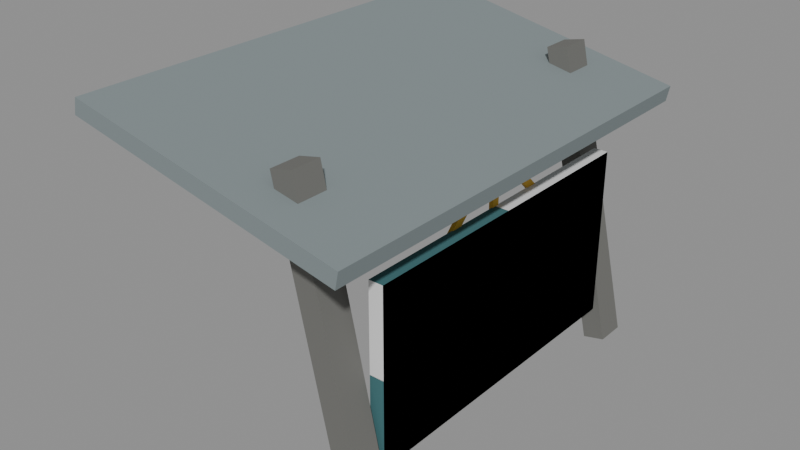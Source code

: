 # Source: stop-1.blend  (saved by Blender 5.3.31; exported with 4.5.12 LTS)
import bpy
from mathutils import Matrix  # noqa: F401  (used for matrix-valued properties, if any)

bpy.ops.wm.read_factory_settings(use_empty=True)
scene = bpy.context.scene
scene.name = 'Scene'

# ---- collections
col_solids = bpy.data.collections.new('solids'); scene.collection.children.link(col_solids)

# ---- materials (node trees are filled in below, after node groups)
mat_7f8a8c = bpy.data.materials.new('#7f8a8c')
mat_7f8a8c.use_backface_culling = True
mat_7f8a8c.diffuse_color = (0.2122, 0.2542, 0.2623, 1.0)
mat_6e6e6a = bpy.data.materials.new('#6e6e6a')
mat_6e6e6a.use_backface_culling = True
mat_6e6e6a.diffuse_color = (0.1559, 0.1559, 0.1441, 1.0)
mat_3f6f73 = bpy.data.materials.new('#3f6f73')
mat_3f6f73.use_backface_culling = True
mat_3f6f73.diffuse_color = (0.04971, 0.159, 0.1714, 1.0)
mat_c9a13a = bpy.data.materials.new('#c9a13a')
mat_c9a13a.use_backface_culling = True
mat_c9a13a.diffuse_color = (0.5841, 0.3564, 0.04231, 1.0)

# ---- material node trees
mat_7f8a8c.use_nodes = True; mat_7f8a8c.node_tree.nodes.clear()
_N = mat_7f8a8c.node_tree.nodes; _L = mat_7f8a8c.node_tree.links
n0 = _N.new('ShaderNodeBsdfPrincipled'); n0.name = 'Principled BSDF'; n0.location = (-200, 100)
n0.inputs[0].default_value = (0.2122, 0.2542, 0.2623, 1.0)
n0.inputs[2].default_value = 0.9
n0.inputs[10].default_value = 0.005
n1 = _N.new('ShaderNodeOutputMaterial'); n1.name = 'Material Output'; n1.location = (200, 100)
_L.new(n0.outputs[0], n1.inputs[0])
n1.is_active_output = True
mat_6e6e6a.use_nodes = True; mat_6e6e6a.node_tree.nodes.clear()
_N = mat_6e6e6a.node_tree.nodes; _L = mat_6e6e6a.node_tree.links
n0 = _N.new('ShaderNodeBsdfPrincipled'); n0.name = 'Principled BSDF'; n0.location = (-200, 100)
n0.inputs[0].default_value = (0.1559, 0.1559, 0.1441, 1.0)
n0.inputs[2].default_value = 0.9
n0.inputs[10].default_value = 0.005
n1 = _N.new('ShaderNodeOutputMaterial'); n1.name = 'Material Output'; n1.location = (200, 100)
_L.new(n0.outputs[0], n1.inputs[0])
n1.is_active_output = True
mat_3f6f73.use_nodes = True; mat_3f6f73.node_tree.nodes.clear()
_N = mat_3f6f73.node_tree.nodes; _L = mat_3f6f73.node_tree.links
n0 = _N.new('ShaderNodeBsdfPrincipled'); n0.name = 'Principled BSDF'; n0.location = (-200, 100)
n0.inputs[0].default_value = (0.04971, 0.159, 0.1714, 1.0)
n0.inputs[2].default_value = 0.9
n0.inputs[10].default_value = 0.005
n1 = _N.new('ShaderNodeOutputMaterial'); n1.name = 'Material Output'; n1.location = (200, 100)
_L.new(n0.outputs[0], n1.inputs[0])
n1.is_active_output = True
mat_c9a13a.use_nodes = True; mat_c9a13a.node_tree.nodes.clear()
_N = mat_c9a13a.node_tree.nodes; _L = mat_c9a13a.node_tree.links
n0 = _N.new('ShaderNodeBsdfPrincipled'); n0.name = 'Principled BSDF'; n0.location = (-200, 100)
n0.inputs[0].default_value = (0.5841, 0.3564, 0.04231, 1.0)
n0.inputs[2].default_value = 0.9
n0.inputs[10].default_value = 0.005
n1 = _N.new('ShaderNodeOutputMaterial'); n1.name = 'Material Output'; n1.location = (200, 100)
_L.new(n0.outputs[0], n1.inputs[0])
n1.is_active_output = True

# ---- meshes
me_00__7f8a8c = bpy.data.meshes.new('00_#7f8a8c')
me_00__7f8a8c.from_pydata([(-1.488, 2.3, 2.95), (-1.488, -2.3, 2.95), (-1.456, 2.3, 3.107), (-1.456, -2.3, 3.107), (1.256, 2.3, 2.393), (1.256, -2.3, 2.393), (1.288, 2.3, 2.55), (1.288, -2.3, 2.55)], [], [(0, 1, 3, 2), (2, 3, 7, 6), (6, 7, 5, 4), (4, 5, 1, 0), (2, 6, 4, 0), (7, 3, 1, 5)])
me_00__7f8a8c.materials.append(mat_7f8a8c)
me_00__7f8a8c.update()
me_01__6e6e6a = bpy.data.meshes.new('01_#6e6e6a')
me_01__6e6e6a.from_pydata([(0.97, 1.95, -0.03785), (0.97, 1.65, -0.03785), (0.3153, 1.95, 2.89), (0.3153, 1.65, 2.89), (1.185, 1.95, 0.01016), (1.185, 1.65, 0.01016), (0.53, 1.95, 2.938), (0.53, 1.65, 2.938), (0.97, -1.65, -0.03785), (0.97, -1.95, -0.03785), (0.3153, -1.65, 2.89), (0.3153, -1.95, 2.89), (1.185, -1.65, 0.01016), (1.185, -1.95, 0.01016), (0.53, -1.65, 2.938), (0.53, -1.95, 2.938)], [], [(0, 1, 3, 2), (2, 3, 7, 6), (6, 7, 5, 4), (4, 5, 1, 0), (2, 6, 4, 0), (7, 3, 1, 5), (8, 9, 11, 10), (10, 11, 15, 14), (14, 15, 13, 12), (12, 13, 9, 8), (10, 14, 12, 8), (15, 11, 9, 13)])
me_01__6e6e6a.materials.append(mat_6e6e6a)
me_01__6e6e6a.update()
me_02__3f6f73 = bpy.data.meshes.new('02_#3f6f73')
me_02__3f6f73.from_pydata([(0.93, 1.6, 0.35), (0.93, -1.6, 0.35), (0.93, 1.6, 2.05), (0.93, -1.6, 2.05), (1.07, 1.6, 0.35), (1.07, -1.6, 0.35), (1.07, 1.6, 2.05), (1.07, -1.6, 2.05)], [], [(0, 1, 3, 2), (2, 3, 7, 6), (6, 7, 5, 4), (4, 5, 1, 0), (2, 6, 4, 0), (7, 3, 1, 5)])
me_02__3f6f73.materials.append(mat_3f6f73)
me_02__3f6f73.update()
me_03__c9a13a_noshadow_r320 = bpy.data.meshes.new('03_#c9a13a_noshadow_r320')
me_03__c9a13a_noshadow_r320.from_pydata([(0.945, 0.5, 1.45), (0.895, 0.5, 1.45), (0.945, 0.433, 1.7), (0.895, 0.433, 1.7), (0.945, 0.25, 1.883), (0.895, 0.25, 1.883), (0.945, -1.093e-09, 1.95), (0.895, 1.093e-09, 1.95), (0.945, -0.25, 1.883), (0.895, -0.25, 1.883), (0.945, -0.433, 1.7), (0.895, -0.433, 1.7), (0.945, -0.5, 1.45), (0.895, -0.5, 1.45), (0.945, -0.433, 1.2), (0.895, -0.433, 1.2), (0.945, -0.25, 1.017), (0.895, -0.25, 1.017), (0.945, -1.093e-09, 0.95), (0.895, 1.093e-09, 0.95), (0.945, 0.25, 1.017), (0.895, 0.25, 1.017), (0.945, 0.433, 1.2), (0.895, 0.433, 1.2)], [], [(0, 1, 3, 2), (2, 3, 5, 4), (4, 5, 7, 6), (6, 7, 9, 8), (8, 9, 11, 10), (10, 11, 13, 12), (12, 13, 15, 14), (14, 15, 17, 16), (16, 17, 19, 18), (18, 19, 21, 20), (3, 1, 23, 21, 19, 17, 15, 13, 11, 9, 7, 5), (20, 21, 23, 22), (22, 23, 1, 0), (0, 2, 4, 6, 8, 10, 12, 14, 16, 18, 20, 22)])
me_03__c9a13a_noshadow_r320.polygons.foreach_set('use_smooth', [1, 1, 1, 1, 1, 1, 1, 1, 1, 1, 0, 1, 1, 0])
_k = set([(0, 2), (0, 22), (1, 3), (1, 23), (2, 4), (3, 5), (4, 6), (5, 7), (6, 8), (7, 9), (8, 10), (9, 11), (10, 12), (11, 13), (12, 14), (13, 15), (14, 16), (15, 17), (16, 18), (17, 19), (18, 20), (19, 21), (20, 22), (21, 23)])
me_03__c9a13a_noshadow_r320.attributes.new('sharp_edge', 'BOOLEAN', 'EDGE').data.foreach_set('value', [ (min(e.vertices), max(e.vertices)) in _k for e in me_03__c9a13a_noshadow_r320.edges])
me_03__c9a13a_noshadow_r320.materials.append(mat_c9a13a)
me_03__c9a13a_noshadow_r320.update()
me_04__c9a13a_noshadow_r110 = bpy.data.meshes.new('04_#c9a13a_noshadow_r110')
me_04__c9a13a_noshadow_r110.from_pydata([(0.9, -0.55, 1.41), (0.9, -1.05, 1.41), (0.9, -0.55, 1.49), (0.9, -1.05, 1.49), (0.94, -0.55, 1.41), (0.94, -1.05, 1.41), (0.94, -0.55, 1.49), (0.94, -1.05, 1.49), (0.9, -0.3606, 2.164), (0.9, -0.7142, 1.811), (0.9, -0.4172, 2.221), (0.9, -0.7708, 1.867), (0.94, -0.3606, 2.164), (0.94, -0.7142, 1.811), (0.94, -0.4172, 2.221), (0.94, -0.7708, 1.867), (0.9, 0.04, 2.5), (0.9, 0.04, 2.0), (0.9, -0.04, 2.5), (0.9, -0.04, 2.0), (0.94, 0.04, 2.5), (0.94, 0.04, 2.0), (0.94, -0.04, 2.5), (0.94, -0.04, 2.0), (0.9, 0.4172, 2.221), (0.9, 0.7708, 1.867), (0.9, 0.3606, 2.164), (0.9, 0.7142, 1.811), (0.94, 0.4172, 2.221), (0.94, 0.7708, 1.867), (0.94, 0.3606, 2.164), (0.94, 0.7142, 1.811), (0.9, 0.55, 1.49), (0.9, 1.05, 1.49), (0.9, 0.55, 1.41), (0.9, 1.05, 1.41), (0.94, 0.55, 1.49), (0.94, 1.05, 1.49), (0.94, 0.55, 1.41), (0.94, 1.05, 1.41), (0.9, 0.3606, 0.7358), (0.9, 0.7142, 1.089), (0.9, 0.4172, 0.6792), (0.9, 0.7708, 1.033), (0.94, 0.3606, 0.7358), (0.94, 0.7142, 1.089), (0.94, 0.4172, 0.6792), (0.94, 0.7708, 1.033), (0.9, -0.04, 0.4), (0.9, -0.04, 0.9), (0.9, 0.04, 0.4), (0.9, 0.04, 0.9), (0.94, -0.04, 0.4), (0.94, -0.04, 0.9), (0.94, 0.04, 0.4), (0.94, 0.04, 0.9), (0.9, -0.4172, 0.6792), (0.9, -0.7708, 1.033), (0.9, -0.3606, 0.7358), (0.9, -0.7142, 1.089), (0.94, -0.4172, 0.6792), (0.94, -0.7708, 1.033), (0.94, -0.3606, 0.7358), (0.94, -0.7142, 1.089)], [], [(0, 1, 3, 2), (2, 3, 7, 6), (6, 7, 5, 4), (4, 5, 1, 0), (2, 6, 4, 0), (7, 3, 1, 5), (8, 9, 11, 10), (10, 11, 15, 14), (14, 15, 13, 12), (12, 13, 9, 8), (10, 14, 12, 8), (15, 11, 9, 13), (16, 17, 19, 18), (18, 19, 23, 22), (22, 23, 21, 20), (20, 21, 17, 16), (18, 22, 20, 16), (23, 19, 17, 21), (24, 25, 27, 26), (26, 27, 31, 30), (30, 31, 29, 28), (28, 29, 25, 24), (26, 30, 28, 24), (31, 27, 25, 29), (32, 33, 35, 34), (34, 35, 39, 38), (38, 39, 37, 36), (36, 37, 33, 32), (34, 38, 36, 32), (39, 35, 33, 37), (40, 41, 43, 42), (42, 43, 47, 46), (46, 47, 45, 44), (44, 45, 41, 40), (42, 46, 44, 40), (47, 43, 41, 45), (48, 49, 51, 50), (50, 51, 55, 54), (54, 55, 53, 52), (52, 53, 49, 48), (50, 54, 52, 48), (55, 51, 49, 53), (56, 57, 59, 58), (58, 59, 63, 62), (62, 63, 61, 60), (60, 61, 57, 56), (58, 62, 60, 56), (63, 59, 57, 61)])
me_04__c9a13a_noshadow_r110.materials.append(mat_c9a13a)
me_04__c9a13a_noshadow_r110.update()
me_solid = bpy.data.meshes.new('solid')
me_solid.from_pydata([(-0.5, -0.5, -0.5), (-0.5, -0.5, 0.5), (-0.5, 0.5, -0.5), (-0.5, 0.5, 0.5), (0.5, -0.5, -0.5), (0.5, -0.5, 0.5), (0.5, 0.5, -0.5), (0.5, 0.5, 0.5)], [], [(0, 1, 3, 2), (2, 3, 7, 6), (6, 7, 5, 4), (4, 5, 1, 0), (2, 6, 4, 0), (7, 3, 1, 5)])
me_solid.update()

# ---- objects
ob_00__7f8a8c = bpy.data.objects.new('00_#7f8a8c', me_00__7f8a8c)
ob_01__6e6e6a = bpy.data.objects.new('01_#6e6e6a', me_01__6e6e6a)
ob_02__3f6f73 = bpy.data.objects.new('02_#3f6f73', me_02__3f6f73)
ob_03__c9a13a_noshadow_r320 = bpy.data.objects.new('03_#c9a13a_noshadow_r320', me_03__c9a13a_noshadow_r320)
ob_04__c9a13a_noshadow_r110 = bpy.data.objects.new('04_#c9a13a_noshadow_r110', me_04__c9a13a_noshadow_r110)
ob_solid = bpy.data.objects.new('solid', me_solid)

# ---- transforms, parenting, visibility, modifiers, constraints
ob_00__7f8a8c.location = (0.0, 0.0, 0.0)
ob_01__6e6e6a.location = (0.0, 0.0, 0.0)
ob_02__3f6f73.location = (0.0, 0.0, 0.0)
ob_03__c9a13a_noshadow_r320.location = (0.0, 0.0, 0.0)
ob_04__c9a13a_noshadow_r110.location = (0.0, 0.0, 0.0)
ob_solid.location = (1.0, 0.0, 1.2)
ob_solid.rotation_euler = (1.571, -0.0, 0.0)
ob_solid.scale = (0.14, 1.7, 3.2)
ob_solid.display_type = 'WIRE'

# ---- collection membership
scene.collection.objects.link(ob_00__7f8a8c)
scene.collection.objects.link(ob_01__6e6e6a)
scene.collection.objects.link(ob_02__3f6f73)
scene.collection.objects.link(ob_03__c9a13a_noshadow_r320)
scene.collection.objects.link(ob_04__c9a13a_noshadow_r110)
col_solids.objects.link(ob_solid)

# ---- scene / render settings (as saved in the file)
scene.frame_start = 1; scene.frame_end = 250; scene.frame_set(1)
scene.render.engine = 'BLENDER_EEVEE_NEXT'
scene.render.bake_bias = 0.0
scene.render.bake_samples = 0
scene.render.compositor_device = 'GPU'
scene.eevee.use_volume_custom_range = False
scene.eevee.fast_gi_thickness_near = 0.1
scene.eevee.fast_gi_thickness_far = 0.0
scene.eevee.ray_tracing_options.screen_trace_thickness = 0.1
bpy.context.view_layer.update()

# ---- added for rendering (the .blend has no active camera and no usable light): camera, sun + grey world if the file has none
cam_auto = bpy.data.cameras.new('AutoCamera')
cam_auto.lens = 50.0
cam_auto.sensor_width = 36.0
cam_auto.clip_end = 1000.0
ob_auto_camera = bpy.data.objects.new('AutoCamera', cam_auto)
scene.collection.objects.link(ob_auto_camera)
ob_auto_camera.location = (5.65972, -6.91166, 6.14212)
ob_auto_camera.rotation_euler = (1.09748, -7.21219e-08, 0.694738)
scene.camera = ob_auto_camera
light_auto_sun = bpy.data.lights.new('AutoSun', 'SUN')
light_auto_sun.energy = 3.0
light_auto_sun.angle = 0.0523599
ob_auto_sun = bpy.data.objects.new('AutoSun', light_auto_sun)
scene.collection.objects.link(ob_auto_sun)
ob_auto_sun.rotation_euler = (0.872665, 0.174533, 0.523599)
if scene.world is None:
    world_auto = bpy.data.worlds.new('AutoWorld')
    world_auto.color = (0.3, 0.3, 0.3)
    scene.world = world_auto
bpy.context.view_layer.update()
